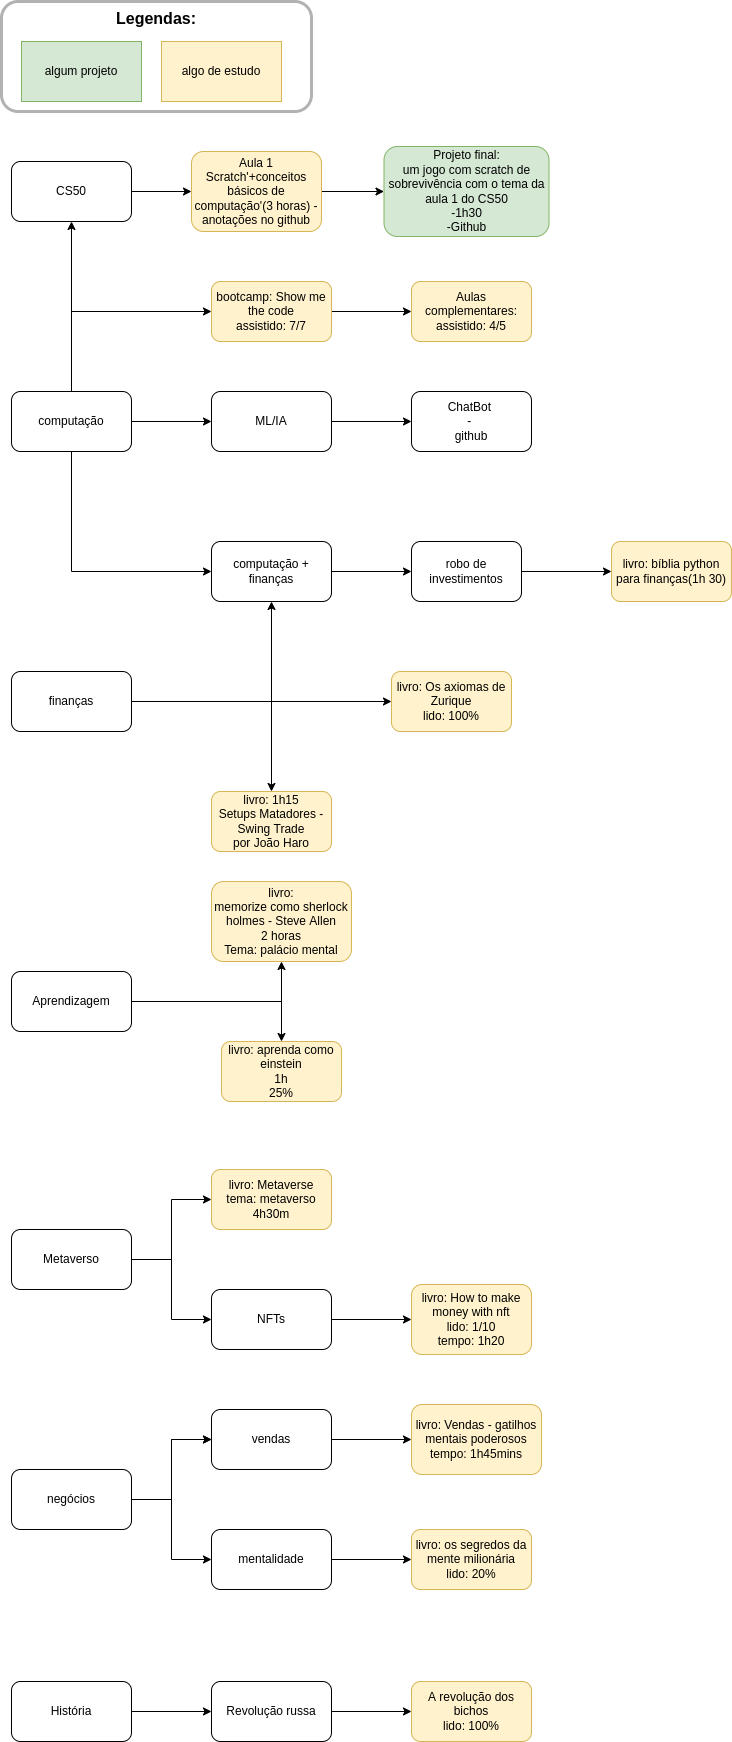

The diagram above was exported from draw.io. Its source (the exported page's mxGraphModel, read from the mxfile embedded in the PNG):
<mxGraphModel dx="1350" dy="878" grid="1" gridSize="10" guides="1" tooltips="1" connect="1" arrows="1" fold="1" page="1" pageScale="1" pageWidth="2500" pageHeight="1000" math="0" shadow="0">
  <root>
    <mxCell id="0" />
    <mxCell id="1" parent="0" />
    <mxCell id="HqooWimb8NqNPYKrkHc9-1" value="" style="edgeStyle=orthogonalEdgeStyle;rounded=0;orthogonalLoop=1;jettySize=auto;html=1;" parent="1" source="HqooWimb8NqNPYKrkHc9-2" target="HqooWimb8NqNPYKrkHc9-4" edge="1">
      <mxGeometry relative="1" as="geometry" />
    </mxCell>
    <mxCell id="78G1tEgX5QgwSWwoqBa3-2" value="" style="edgeStyle=orthogonalEdgeStyle;rounded=0;orthogonalLoop=1;jettySize=auto;html=1;" parent="1" source="HqooWimb8NqNPYKrkHc9-2" target="78G1tEgX5QgwSWwoqBa3-1" edge="1">
      <mxGeometry relative="1" as="geometry" />
    </mxCell>
    <mxCell id="th-7uO43FKWBNzGRh4X7-2" value="" style="edgeStyle=orthogonalEdgeStyle;rounded=0;orthogonalLoop=1;jettySize=auto;html=1;" parent="1" source="HqooWimb8NqNPYKrkHc9-2" target="th-7uO43FKWBNzGRh4X7-1" edge="1">
      <mxGeometry relative="1" as="geometry">
        <Array as="points">
          <mxPoint x="80" y="490" />
        </Array>
      </mxGeometry>
    </mxCell>
    <mxCell id="HqooWimb8NqNPYKrkHc9-2" value="computação" style="rounded=1;whiteSpace=wrap;html=1;" parent="1" vertex="1">
      <mxGeometry x="20" y="570" width="120" height="60" as="geometry" />
    </mxCell>
    <mxCell id="HqooWimb8NqNPYKrkHc9-3" value="" style="edgeStyle=orthogonalEdgeStyle;rounded=0;orthogonalLoop=1;jettySize=auto;html=1;" parent="1" source="HqooWimb8NqNPYKrkHc9-4" target="HqooWimb8NqNPYKrkHc9-6" edge="1">
      <mxGeometry relative="1" as="geometry" />
    </mxCell>
    <mxCell id="HqooWimb8NqNPYKrkHc9-4" value="CS50" style="whiteSpace=wrap;html=1;rounded=1;" parent="1" vertex="1">
      <mxGeometry x="20" y="340" width="120" height="60" as="geometry" />
    </mxCell>
    <mxCell id="HqooWimb8NqNPYKrkHc9-19" value="" style="edgeStyle=orthogonalEdgeStyle;rounded=0;orthogonalLoop=1;jettySize=auto;html=1;" parent="1" source="HqooWimb8NqNPYKrkHc9-6" target="HqooWimb8NqNPYKrkHc9-18" edge="1">
      <mxGeometry relative="1" as="geometry" />
    </mxCell>
    <mxCell id="HqooWimb8NqNPYKrkHc9-6" value="Aula 1&lt;br&gt;Scratch'+conceitos básicos de computação'(3 horas) - anotações no github" style="whiteSpace=wrap;html=1;rounded=1;fillColor=#fff2cc;strokeColor=#d6b656;" parent="1" vertex="1">
      <mxGeometry x="200" y="330" width="130" height="80" as="geometry" />
    </mxCell>
    <mxCell id="HqooWimb8NqNPYKrkHc9-8" value="" style="edgeStyle=orthogonalEdgeStyle;rounded=0;orthogonalLoop=1;jettySize=auto;html=1;" parent="1" source="HqooWimb8NqNPYKrkHc9-9" target="HqooWimb8NqNPYKrkHc9-11" edge="1">
      <mxGeometry relative="1" as="geometry" />
    </mxCell>
    <mxCell id="78G1tEgX5QgwSWwoqBa3-6" value="" style="edgeStyle=orthogonalEdgeStyle;rounded=0;orthogonalLoop=1;jettySize=auto;html=1;" parent="1" source="HqooWimb8NqNPYKrkHc9-9" target="78G1tEgX5QgwSWwoqBa3-5" edge="1">
      <mxGeometry relative="1" as="geometry" />
    </mxCell>
    <mxCell id="HqooWimb8NqNPYKrkHc9-9" value="finanças" style="rounded=1;whiteSpace=wrap;html=1;" parent="1" vertex="1">
      <mxGeometry x="20" y="850" width="120" height="60" as="geometry" />
    </mxCell>
    <mxCell id="HqooWimb8NqNPYKrkHc9-10" value="" style="edgeStyle=orthogonalEdgeStyle;rounded=0;orthogonalLoop=1;jettySize=auto;html=1;" parent="1" source="HqooWimb8NqNPYKrkHc9-11" target="HqooWimb8NqNPYKrkHc9-14" edge="1">
      <mxGeometry relative="1" as="geometry" />
    </mxCell>
    <mxCell id="HqooWimb8NqNPYKrkHc9-11" value="computação + finanças" style="rounded=1;whiteSpace=wrap;html=1;" parent="1" vertex="1">
      <mxGeometry x="220" y="720" width="120" height="60" as="geometry" />
    </mxCell>
    <mxCell id="HqooWimb8NqNPYKrkHc9-12" value="" style="endArrow=classic;html=1;rounded=0;entryX=0;entryY=0.5;entryDx=0;entryDy=0;exitX=0.5;exitY=1;exitDx=0;exitDy=0;" parent="1" source="HqooWimb8NqNPYKrkHc9-2" target="HqooWimb8NqNPYKrkHc9-11" edge="1">
      <mxGeometry width="50" height="50" relative="1" as="geometry">
        <mxPoint x="380" y="790" as="sourcePoint" />
        <mxPoint x="430" y="740" as="targetPoint" />
        <Array as="points">
          <mxPoint x="80" y="750" />
        </Array>
      </mxGeometry>
    </mxCell>
    <mxCell id="HqooWimb8NqNPYKrkHc9-13" value="" style="edgeStyle=orthogonalEdgeStyle;rounded=0;orthogonalLoop=1;jettySize=auto;html=1;" parent="1" source="HqooWimb8NqNPYKrkHc9-14" target="HqooWimb8NqNPYKrkHc9-15" edge="1">
      <mxGeometry relative="1" as="geometry" />
    </mxCell>
    <mxCell id="HqooWimb8NqNPYKrkHc9-14" value="robo de investimentos" style="rounded=1;whiteSpace=wrap;html=1;" parent="1" vertex="1">
      <mxGeometry x="420" y="720" width="110" height="60" as="geometry" />
    </mxCell>
    <mxCell id="HqooWimb8NqNPYKrkHc9-15" value="livro: bíblia python para finanças(1h 30)" style="rounded=1;whiteSpace=wrap;html=1;fillColor=#fff2cc;strokeColor=#d6b656;" parent="1" vertex="1">
      <mxGeometry x="620" y="720" width="120" height="60" as="geometry" />
    </mxCell>
    <mxCell id="HqooWimb8NqNPYKrkHc9-16" value="algum projeto" style="rounded=0;whiteSpace=wrap;html=1;fillColor=#d5e8d4;strokeColor=#82b366;" parent="1" vertex="1">
      <mxGeometry x="30" y="220" width="120" height="60" as="geometry" />
    </mxCell>
    <mxCell id="HqooWimb8NqNPYKrkHc9-17" value="algo de estudo" style="rounded=0;whiteSpace=wrap;html=1;fillColor=#fff2cc;strokeColor=#d6b656;" parent="1" vertex="1">
      <mxGeometry x="170" y="220" width="120" height="60" as="geometry" />
    </mxCell>
    <mxCell id="HqooWimb8NqNPYKrkHc9-18" value="&lt;span&gt;Projeto final:&lt;/span&gt;&lt;br&gt;&lt;span&gt;um jogo com scratch de sobrevivência com o tema da aula 1 do CS50&lt;/span&gt;&lt;br&gt;&lt;span&gt;-1h30&lt;/span&gt;&lt;br&gt;&lt;span&gt;-Github&lt;/span&gt;" style="whiteSpace=wrap;html=1;fillColor=#d5e8d4;strokeColor=#82b366;rounded=1;" parent="1" vertex="1">
      <mxGeometry x="392.5" y="325" width="165" height="90" as="geometry" />
    </mxCell>
    <mxCell id="HqooWimb8NqNPYKrkHc9-20" value="&lt;font style=&quot;font-size: 16px&quot;&gt;&lt;b&gt;&lt;font style=&quot;font-size: 16px&quot;&gt;Legendas:&lt;br&gt;&lt;/font&gt;&lt;br&gt;&lt;br&gt;&lt;br&gt;&lt;/b&gt;&lt;br&gt;&lt;/font&gt;" style="rounded=1;opacity=30;shadow=0;glass=0;sketch=0;fillColor=none;strokeColor=#000000;strokeWidth=3;html=1;whiteSpace=wrap;" parent="1" vertex="1">
      <mxGeometry x="10" y="180" width="310" height="110" as="geometry" />
    </mxCell>
    <mxCell id="7HRRvFqfDj7pb3AEnHog-3" value="" style="edgeStyle=orthogonalEdgeStyle;rounded=0;orthogonalLoop=1;jettySize=auto;html=1;" parent="1" source="7HRRvFqfDj7pb3AEnHog-1" target="7HRRvFqfDj7pb3AEnHog-2" edge="1">
      <mxGeometry relative="1" as="geometry" />
    </mxCell>
    <mxCell id="oIZ69_ZTi7P20APm46cc-8" value="" style="edgeStyle=orthogonalEdgeStyle;rounded=0;orthogonalLoop=1;jettySize=auto;html=1;" parent="1" source="7HRRvFqfDj7pb3AEnHog-1" target="oIZ69_ZTi7P20APm46cc-7" edge="1">
      <mxGeometry relative="1" as="geometry" />
    </mxCell>
    <mxCell id="7HRRvFqfDj7pb3AEnHog-1" value="Aprendizagem" style="rounded=1;whiteSpace=wrap;html=1;" parent="1" vertex="1">
      <mxGeometry x="20" y="1150" width="120" height="60" as="geometry" />
    </mxCell>
    <mxCell id="7HRRvFqfDj7pb3AEnHog-2" value="livro:&lt;br&gt;memorize como sherlock holmes - Steve Allen&lt;br&gt;2 horas&lt;br&gt;Tema: palácio mental" style="whiteSpace=wrap;html=1;rounded=1;fillColor=#fff2cc;strokeColor=#d6b656;" parent="1" vertex="1">
      <mxGeometry x="220" y="1060" width="140" height="80" as="geometry" />
    </mxCell>
    <mxCell id="78G1tEgX5QgwSWwoqBa3-4" value="" style="edgeStyle=orthogonalEdgeStyle;rounded=0;orthogonalLoop=1;jettySize=auto;html=1;" parent="1" source="78G1tEgX5QgwSWwoqBa3-1" target="78G1tEgX5QgwSWwoqBa3-3" edge="1">
      <mxGeometry relative="1" as="geometry" />
    </mxCell>
    <mxCell id="78G1tEgX5QgwSWwoqBa3-1" value="ML/IA" style="whiteSpace=wrap;html=1;rounded=1;" parent="1" vertex="1">
      <mxGeometry x="220" y="570" width="120" height="60" as="geometry" />
    </mxCell>
    <mxCell id="78G1tEgX5QgwSWwoqBa3-3" value="ChatBot &lt;br&gt;- &lt;br&gt;github" style="whiteSpace=wrap;html=1;rounded=1;" parent="1" vertex="1">
      <mxGeometry x="420" y="570" width="120" height="60" as="geometry" />
    </mxCell>
    <mxCell id="78G1tEgX5QgwSWwoqBa3-5" value="livro: 1h15&lt;br&gt;Setups Matadores - Swing Trade&lt;br&gt;por João Haro" style="whiteSpace=wrap;html=1;rounded=1;fillColor=#fff2cc;strokeColor=#d6b656;" parent="1" vertex="1">
      <mxGeometry x="220" y="970" width="120" height="60" as="geometry" />
    </mxCell>
    <mxCell id="78G1tEgX5QgwSWwoqBa3-9" value="" style="edgeStyle=orthogonalEdgeStyle;rounded=0;orthogonalLoop=1;jettySize=auto;html=1;" parent="1" source="78G1tEgX5QgwSWwoqBa3-7" target="78G1tEgX5QgwSWwoqBa3-8" edge="1">
      <mxGeometry relative="1" as="geometry" />
    </mxCell>
    <mxCell id="78G1tEgX5QgwSWwoqBa3-7" value="Metaverso" style="rounded=1;whiteSpace=wrap;html=1;" parent="1" vertex="1">
      <mxGeometry x="20" y="1408" width="120" height="60" as="geometry" />
    </mxCell>
    <mxCell id="78G1tEgX5QgwSWwoqBa3-8" value="livro: Metaverse&lt;br&gt;tema: metaverso&lt;br&gt;4h30m" style="whiteSpace=wrap;html=1;rounded=1;fillColor=#fff2cc;strokeColor=#d6b656;" parent="1" vertex="1">
      <mxGeometry x="220" y="1348" width="120" height="60" as="geometry" />
    </mxCell>
    <mxCell id="-Lu8VP_Wb9shxh-caJVO-3" value="" style="edgeStyle=orthogonalEdgeStyle;rounded=0;orthogonalLoop=1;jettySize=auto;html=1;" parent="1" source="-Lu8VP_Wb9shxh-caJVO-1" target="-Lu8VP_Wb9shxh-caJVO-2" edge="1">
      <mxGeometry relative="1" as="geometry" />
    </mxCell>
    <mxCell id="DBwzxsC-fnQSIMs8K__Q-1" value="" style="edgeStyle=orthogonalEdgeStyle;rounded=0;orthogonalLoop=1;jettySize=auto;html=1;" parent="1" source="-Lu8VP_Wb9shxh-caJVO-1" target="-Lu8VP_Wb9shxh-caJVO-2" edge="1">
      <mxGeometry relative="1" as="geometry" />
    </mxCell>
    <mxCell id="-Lu8VP_Wb9shxh-caJVO-1" value="negócios" style="rounded=1;whiteSpace=wrap;html=1;" parent="1" vertex="1">
      <mxGeometry x="20" y="1648" width="120" height="60" as="geometry" />
    </mxCell>
    <mxCell id="-Lu8VP_Wb9shxh-caJVO-5" value="" style="edgeStyle=orthogonalEdgeStyle;rounded=0;orthogonalLoop=1;jettySize=auto;html=1;" parent="1" source="-Lu8VP_Wb9shxh-caJVO-2" target="-Lu8VP_Wb9shxh-caJVO-4" edge="1">
      <mxGeometry relative="1" as="geometry" />
    </mxCell>
    <mxCell id="-Lu8VP_Wb9shxh-caJVO-2" value="vendas" style="whiteSpace=wrap;html=1;rounded=1;" parent="1" vertex="1">
      <mxGeometry x="220" y="1588" width="120" height="60" as="geometry" />
    </mxCell>
    <mxCell id="-Lu8VP_Wb9shxh-caJVO-4" value="livro: Vendas - gatilhos mentais poderosos&lt;br&gt;tempo: 1h45mins" style="whiteSpace=wrap;html=1;rounded=1;fillColor=#fff2cc;strokeColor=#d6b656;" parent="1" vertex="1">
      <mxGeometry x="420" y="1583" width="130" height="70" as="geometry" />
    </mxCell>
    <mxCell id="oIZ69_ZTi7P20APm46cc-4" value="" style="edgeStyle=orthogonalEdgeStyle;rounded=0;orthogonalLoop=1;jettySize=auto;html=1;" parent="1" source="oIZ69_ZTi7P20APm46cc-1" target="oIZ69_ZTi7P20APm46cc-3" edge="1">
      <mxGeometry relative="1" as="geometry" />
    </mxCell>
    <mxCell id="oIZ69_ZTi7P20APm46cc-1" value="NFTs" style="rounded=1;whiteSpace=wrap;html=1;" parent="1" vertex="1">
      <mxGeometry x="220" y="1468" width="120" height="60" as="geometry" />
    </mxCell>
    <mxCell id="oIZ69_ZTi7P20APm46cc-2" value="" style="endArrow=classic;html=1;rounded=0;exitX=1;exitY=0.5;exitDx=0;exitDy=0;entryX=0;entryY=0.5;entryDx=0;entryDy=0;" parent="1" source="78G1tEgX5QgwSWwoqBa3-7" target="oIZ69_ZTi7P20APm46cc-1" edge="1">
      <mxGeometry width="50" height="50" relative="1" as="geometry">
        <mxPoint x="280" y="1258" as="sourcePoint" />
        <mxPoint x="330" y="1208" as="targetPoint" />
        <Array as="points">
          <mxPoint x="180" y="1438" />
          <mxPoint x="180" y="1498" />
        </Array>
      </mxGeometry>
    </mxCell>
    <mxCell id="oIZ69_ZTi7P20APm46cc-3" value="livro: How to make money with nft&lt;br&gt;lido: 1/10&lt;br&gt;tempo: 1h20" style="rounded=1;whiteSpace=wrap;html=1;fillColor=#fff2cc;strokeColor=#d6b656;" parent="1" vertex="1">
      <mxGeometry x="420" y="1463" width="120" height="70" as="geometry" />
    </mxCell>
    <mxCell id="oIZ69_ZTi7P20APm46cc-7" value="livro: aprenda como einstein&lt;br&gt;1h&lt;br&gt;25%" style="whiteSpace=wrap;html=1;rounded=1;fillColor=#fff2cc;strokeColor=#d6b656;" parent="1" vertex="1">
      <mxGeometry x="230" y="1220" width="120" height="60" as="geometry" />
    </mxCell>
    <mxCell id="n6WBt4vFfVzLE_xZDwsq-1" value="" style="endArrow=classic;html=1;rounded=0;exitX=1;exitY=0.5;exitDx=0;exitDy=0;" parent="1" source="HqooWimb8NqNPYKrkHc9-9" edge="1">
      <mxGeometry width="50" height="50" relative="1" as="geometry">
        <mxPoint x="660" y="900" as="sourcePoint" />
        <mxPoint x="400" y="880" as="targetPoint" />
        <Array as="points">
          <mxPoint x="280" y="880" />
        </Array>
      </mxGeometry>
    </mxCell>
    <mxCell id="n6WBt4vFfVzLE_xZDwsq-2" value="livro: Os axiomas de Zurique&lt;br&gt;lido: 100%" style="rounded=1;whiteSpace=wrap;html=1;fillColor=#fff2cc;strokeColor=#d6b656;" parent="1" vertex="1">
      <mxGeometry x="400" y="850" width="120" height="60" as="geometry" />
    </mxCell>
    <mxCell id="DBwzxsC-fnQSIMs8K__Q-5" value="" style="edgeStyle=orthogonalEdgeStyle;rounded=0;orthogonalLoop=1;jettySize=auto;html=1;" parent="1" source="DBwzxsC-fnQSIMs8K__Q-2" target="DBwzxsC-fnQSIMs8K__Q-4" edge="1">
      <mxGeometry relative="1" as="geometry" />
    </mxCell>
    <mxCell id="DBwzxsC-fnQSIMs8K__Q-2" value="mentalidade" style="rounded=1;whiteSpace=wrap;html=1;" parent="1" vertex="1">
      <mxGeometry x="220" y="1708" width="120" height="60" as="geometry" />
    </mxCell>
    <mxCell id="DBwzxsC-fnQSIMs8K__Q-3" value="" style="endArrow=classic;html=1;rounded=0;exitX=1;exitY=0.5;exitDx=0;exitDy=0;entryX=0;entryY=0.5;entryDx=0;entryDy=0;" parent="1" source="-Lu8VP_Wb9shxh-caJVO-1" target="DBwzxsC-fnQSIMs8K__Q-2" edge="1">
      <mxGeometry width="50" height="50" relative="1" as="geometry">
        <mxPoint x="660" y="1690" as="sourcePoint" />
        <mxPoint x="170" y="1710" as="targetPoint" />
        <Array as="points">
          <mxPoint x="180" y="1678" />
          <mxPoint x="180" y="1738" />
        </Array>
      </mxGeometry>
    </mxCell>
    <mxCell id="DBwzxsC-fnQSIMs8K__Q-4" value="livro: os segredos da mente milionária&lt;br&gt;lido: 20%" style="whiteSpace=wrap;html=1;rounded=1;fillColor=#fff2cc;strokeColor=#d6b656;" parent="1" vertex="1">
      <mxGeometry x="420" y="1708" width="120" height="60" as="geometry" />
    </mxCell>
    <mxCell id="6Qi4Ou1KrIt7y5DrtKKQ-3" value="" style="edgeStyle=orthogonalEdgeStyle;rounded=0;orthogonalLoop=1;jettySize=auto;html=1;" parent="1" source="6Qi4Ou1KrIt7y5DrtKKQ-1" target="6Qi4Ou1KrIt7y5DrtKKQ-2" edge="1">
      <mxGeometry relative="1" as="geometry" />
    </mxCell>
    <mxCell id="6Qi4Ou1KrIt7y5DrtKKQ-1" value="História" style="rounded=1;whiteSpace=wrap;html=1;" parent="1" vertex="1">
      <mxGeometry x="20" y="1860" width="120" height="60" as="geometry" />
    </mxCell>
    <mxCell id="6Qi4Ou1KrIt7y5DrtKKQ-5" value="" style="edgeStyle=orthogonalEdgeStyle;rounded=0;orthogonalLoop=1;jettySize=auto;html=1;" parent="1" source="6Qi4Ou1KrIt7y5DrtKKQ-2" target="6Qi4Ou1KrIt7y5DrtKKQ-4" edge="1">
      <mxGeometry relative="1" as="geometry" />
    </mxCell>
    <mxCell id="6Qi4Ou1KrIt7y5DrtKKQ-2" value="Revolução russa" style="whiteSpace=wrap;html=1;rounded=1;" parent="1" vertex="1">
      <mxGeometry x="220" y="1860" width="120" height="60" as="geometry" />
    </mxCell>
    <mxCell id="6Qi4Ou1KrIt7y5DrtKKQ-4" value="A revolução dos bichos&lt;br&gt;lido: 100%" style="whiteSpace=wrap;html=1;rounded=1;fillColor=#fff2cc;strokeColor=#d6b656;" parent="1" vertex="1">
      <mxGeometry x="420" y="1860" width="120" height="60" as="geometry" />
    </mxCell>
    <mxCell id="5rGVWFzCaYOb8haS3eLF-2" value="" style="edgeStyle=orthogonalEdgeStyle;rounded=0;orthogonalLoop=1;jettySize=auto;html=1;" parent="1" source="th-7uO43FKWBNzGRh4X7-1" target="5rGVWFzCaYOb8haS3eLF-1" edge="1">
      <mxGeometry relative="1" as="geometry" />
    </mxCell>
    <mxCell id="th-7uO43FKWBNzGRh4X7-1" value="bootcamp: Show me the code&lt;br&gt;assistido: 7/7" style="whiteSpace=wrap;html=1;rounded=1;fillColor=#fff2cc;strokeColor=#d6b656;" parent="1" vertex="1">
      <mxGeometry x="220" y="460" width="120" height="60" as="geometry" />
    </mxCell>
    <mxCell id="5rGVWFzCaYOb8haS3eLF-1" value="Aulas complementares:&lt;br&gt;assistido: 4/5" style="whiteSpace=wrap;html=1;fillColor=#fff2cc;strokeColor=#d6b656;rounded=1;" parent="1" vertex="1">
      <mxGeometry x="420" y="460" width="120" height="60" as="geometry" />
    </mxCell>
  </root>
</mxGraphModel>